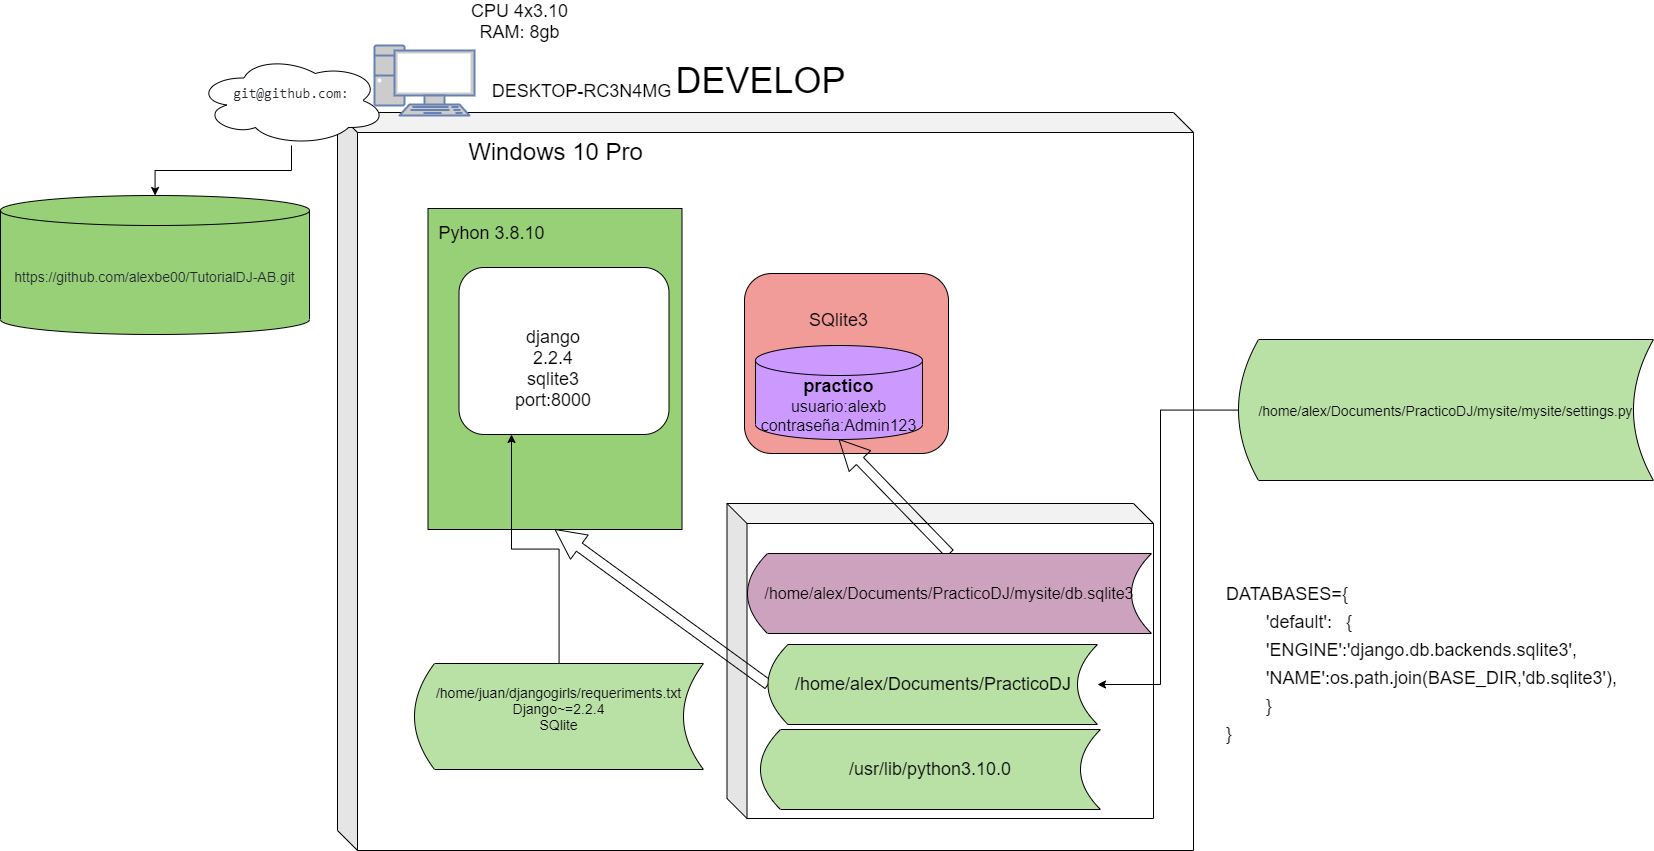

The diagram above was exported from draw.io. Its source (the exported page's mxGraphModel, read from the mxfile embedded in the PNG):
<mxGraphModel dx="2008" dy="1873" grid="0" gridSize="10" guides="1" tooltips="1" connect="1" arrows="1" fold="1" page="1" pageScale="1" pageWidth="827" pageHeight="1169" math="0" shadow="0">
  <root>
    <mxCell id="84o5ZI0YoPZNHQuvEMUx-0" />
    <mxCell id="84o5ZI0YoPZNHQuvEMUx-1" parent="84o5ZI0YoPZNHQuvEMUx-0" />
    <mxCell id="84o5ZI0YoPZNHQuvEMUx-2" value="" style="shape=cube;whiteSpace=wrap;html=1;boundedLbl=1;backgroundOutline=1;darkOpacity=0.05;darkOpacity2=0.1;" parent="84o5ZI0YoPZNHQuvEMUx-1" vertex="1">
      <mxGeometry x="-39" y="107" width="856" height="738" as="geometry" />
    </mxCell>
    <mxCell id="84o5ZI0YoPZNHQuvEMUx-3" value="" style="rounded=0;whiteSpace=wrap;html=1;fontSize=18;fillColor=#97D077;" parent="84o5ZI0YoPZNHQuvEMUx-1" vertex="1">
      <mxGeometry x="51.5" y="203" width="254" height="321" as="geometry" />
    </mxCell>
    <mxCell id="84o5ZI0YoPZNHQuvEMUx-4" value="" style="rounded=1;whiteSpace=wrap;html=1;fillColor=#F19C99;" parent="84o5ZI0YoPZNHQuvEMUx-1" vertex="1">
      <mxGeometry x="368" y="268" width="204" height="180" as="geometry" />
    </mxCell>
    <mxCell id="84o5ZI0YoPZNHQuvEMUx-5" value="" style="rounded=1;whiteSpace=wrap;html=1;fillColor=#FFFFFF;" parent="84o5ZI0YoPZNHQuvEMUx-1" vertex="1">
      <mxGeometry x="82.5" y="262" width="210" height="167" as="geometry" />
    </mxCell>
    <mxCell id="84o5ZI0YoPZNHQuvEMUx-6" value="&lt;font style=&quot;font-size: 18px&quot;&gt;Pyhon 3.8.10&lt;/font&gt;" style="text;html=1;align=center;verticalAlign=middle;resizable=0;points=[];autosize=1;strokeColor=none;" parent="84o5ZI0YoPZNHQuvEMUx-1" vertex="1">
      <mxGeometry x="56.5" y="218" width="116" height="19" as="geometry" />
    </mxCell>
    <mxCell id="84o5ZI0YoPZNHQuvEMUx-7" value="&lt;b&gt;&lt;font style=&quot;font-size: 18px&quot;&gt;practico&lt;/font&gt;&lt;/b&gt;&lt;br&gt;&lt;font style=&quot;font-size: 16px&quot;&gt;usuario:alexb&lt;br&gt;contraseña:Admin123&lt;/font&gt;" style="shape=cylinder3;whiteSpace=wrap;html=1;boundedLbl=1;backgroundOutline=1;size=15;fillColor=#CC99FF;" parent="84o5ZI0YoPZNHQuvEMUx-1" vertex="1">
      <mxGeometry x="379" y="340" width="167" height="94" as="geometry" />
    </mxCell>
    <mxCell id="84o5ZI0YoPZNHQuvEMUx-8" value="&lt;font style=&quot;font-size: 18px&quot;&gt;SQlite3&lt;br&gt;&lt;/font&gt;" style="text;html=1;strokeColor=none;fillColor=none;align=center;verticalAlign=middle;whiteSpace=wrap;rounded=0;" parent="84o5ZI0YoPZNHQuvEMUx-1" vertex="1">
      <mxGeometry x="415" y="305" width="95" height="20" as="geometry" />
    </mxCell>
    <mxCell id="84o5ZI0YoPZNHQuvEMUx-9" value="&lt;font style=&quot;font-size: 18px&quot;&gt;django 2.2.4&lt;br&gt;sqlite3&lt;br&gt;port:8000&lt;/font&gt;" style="text;html=1;strokeColor=none;fillColor=none;align=center;verticalAlign=middle;whiteSpace=wrap;rounded=0;" parent="84o5ZI0YoPZNHQuvEMUx-1" vertex="1">
      <mxGeometry x="134.5" y="352.5" width="84" height="20" as="geometry" />
    </mxCell>
    <mxCell id="84o5ZI0YoPZNHQuvEMUx-10" value="&lt;font&gt;&lt;font style=&quot;font-size: 24px&quot;&gt;Windows 10 Pro&lt;/font&gt;&lt;br&gt;&lt;/font&gt;" style="text;html=1;align=center;verticalAlign=middle;resizable=0;points=[];autosize=1;strokeColor=none;" parent="84o5ZI0YoPZNHQuvEMUx-1" vertex="1">
      <mxGeometry x="86" y="135" width="185" height="22" as="geometry" />
    </mxCell>
    <mxCell id="84o5ZI0YoPZNHQuvEMUx-11" value="&lt;font style=&quot;font-size: 18px&quot;&gt;CPU 4x3.10&lt;br&gt;RAM: 8gb&lt;br&gt;&lt;/font&gt;" style="text;html=1;align=center;verticalAlign=middle;resizable=0;points=[];autosize=1;strokeColor=none;" parent="84o5ZI0YoPZNHQuvEMUx-1" vertex="1">
      <mxGeometry x="89" y="-2" width="107" height="36" as="geometry" />
    </mxCell>
    <mxCell id="84o5ZI0YoPZNHQuvEMUx-12" style="edgeStyle=orthogonalEdgeStyle;rounded=0;orthogonalLoop=1;jettySize=auto;html=1;" parent="84o5ZI0YoPZNHQuvEMUx-1" source="84o5ZI0YoPZNHQuvEMUx-13" target="84o5ZI0YoPZNHQuvEMUx-14" edge="1">
      <mxGeometry relative="1" as="geometry" />
    </mxCell>
    <mxCell id="84o5ZI0YoPZNHQuvEMUx-13" value="&lt;pre id=&quot;empty-setup-new-repo-echo&quot; class=&quot;copyable-terminal-content f5&quot; style=&quot;box-sizing: border-box ; font-size: 14px ; margin-top: 0px ; margin-bottom: 0px ; overflow: auto ; color: rgb(36 , 41 , 47)&quot;&gt;&lt;span class=&quot;user-select-contain mb-0&quot; style=&quot;box-sizing: border-box ; margin-bottom: 0px&quot;&gt;git@github.com:&lt;/span&gt;&lt;/pre&gt;&lt;div&gt;&lt;span class=&quot;user-select-contain mb-0&quot; style=&quot;box-sizing: border-box ; margin-bottom: 0px&quot;&gt;&lt;br&gt;&lt;/span&gt;&lt;/div&gt;" style="ellipse;shape=cloud;whiteSpace=wrap;html=1;" parent="84o5ZI0YoPZNHQuvEMUx-1" vertex="1">
      <mxGeometry x="-180" y="50" width="190" height="90" as="geometry" />
    </mxCell>
    <mxCell id="84o5ZI0YoPZNHQuvEMUx-14" value="&lt;pre id=&quot;empty-setup-new-repo-echo&quot; class=&quot;copyable-terminal-content f5&quot; style=&quot;box-sizing: border-box ; margin-top: 0px ; margin-bottom: 0px ; overflow: auto&quot;&gt;&lt;font color=&quot;#24292f&quot;&gt;&lt;font face=&quot;helvetica&quot;&gt;&lt;span style=&quot;font-size: 14px&quot;&gt;https://github.com/alexbe00/TutorialDJ-AB.git&lt;/span&gt;&lt;/font&gt;&lt;span style=&quot;font-size: 14px&quot;&gt;&lt;br&gt;&lt;/span&gt;&lt;/font&gt;&lt;/pre&gt;" style="shape=cylinder3;whiteSpace=wrap;html=1;boundedLbl=1;backgroundOutline=1;size=15;fillColor=#97D077;" parent="84o5ZI0YoPZNHQuvEMUx-1" vertex="1">
      <mxGeometry x="-376" y="190" width="309" height="139" as="geometry" />
    </mxCell>
    <mxCell id="84o5ZI0YoPZNHQuvEMUx-15" value="&lt;font style=&quot;font-size: 18px&quot;&gt;DESKTOP-RC3N4MG&lt;/font&gt;" style="text;html=1;align=center;verticalAlign=middle;resizable=0;points=[];autosize=1;strokeColor=none;" parent="84o5ZI0YoPZNHQuvEMUx-1" vertex="1">
      <mxGeometry x="110" y="76" width="190" height="20" as="geometry" />
    </mxCell>
    <mxCell id="84o5ZI0YoPZNHQuvEMUx-17" value="" style="shape=cube;whiteSpace=wrap;html=1;boundedLbl=1;backgroundOutline=1;darkOpacity=0.05;darkOpacity2=0.1;" parent="84o5ZI0YoPZNHQuvEMUx-1" vertex="1">
      <mxGeometry x="350.5" y="498" width="426.5" height="315" as="geometry" />
    </mxCell>
    <mxCell id="zIEJXoq7mX7fmifvHbfG-0" style="edgeStyle=orthogonalEdgeStyle;rounded=0;orthogonalLoop=1;jettySize=auto;html=1;fontSize=36;shape=arrow;" parent="84o5ZI0YoPZNHQuvEMUx-1" source="84o5ZI0YoPZNHQuvEMUx-18" target="84o5ZI0YoPZNHQuvEMUx-7" edge="1">
      <mxGeometry relative="1" as="geometry" />
    </mxCell>
    <mxCell id="84o5ZI0YoPZNHQuvEMUx-18" value="&lt;font style=&quot;font-size: 16px&quot;&gt;/home/alex/Documents/PracticoDJ/mysite/db.sqlite3&lt;/font&gt;" style="shape=dataStorage;whiteSpace=wrap;html=1;fixedSize=1;fillColor=#CDA2BE;" parent="84o5ZI0YoPZNHQuvEMUx-1" vertex="1">
      <mxGeometry x="371" y="548" width="404" height="80" as="geometry" />
    </mxCell>
    <mxCell id="84o5ZI0YoPZNHQuvEMUx-19" value="&lt;font style=&quot;font-size: 36px&quot;&gt;DEVELOP&lt;/font&gt;" style="text;html=1;align=center;verticalAlign=middle;resizable=0;points=[];autosize=1;strokeColor=none;" parent="84o5ZI0YoPZNHQuvEMUx-1" vertex="1">
      <mxGeometry x="294" y="62" width="180" height="26" as="geometry" />
    </mxCell>
    <mxCell id="zIEJXoq7mX7fmifvHbfG-1" style="edgeStyle=orthogonalEdgeStyle;shape=arrow;rounded=0;orthogonalLoop=1;jettySize=auto;html=1;fontSize=36;" parent="84o5ZI0YoPZNHQuvEMUx-1" source="84o5ZI0YoPZNHQuvEMUx-20" target="84o5ZI0YoPZNHQuvEMUx-3" edge="1">
      <mxGeometry relative="1" as="geometry" />
    </mxCell>
    <mxCell id="84o5ZI0YoPZNHQuvEMUx-20" value="&lt;font style=&quot;font-size: 18px&quot;&gt;/home/alex/Documents/PracticoDJ&lt;/font&gt;" style="shape=dataStorage;whiteSpace=wrap;html=1;fixedSize=1;fillColor=#B9E0A5;" parent="84o5ZI0YoPZNHQuvEMUx-1" vertex="1">
      <mxGeometry x="391.5" y="639" width="329.5" height="80" as="geometry" />
    </mxCell>
    <mxCell id="84o5ZI0YoPZNHQuvEMUx-22" value="&lt;font style=&quot;font-size: 18px&quot;&gt;/usr/lib/python3.10.0&lt;/font&gt;" style="shape=dataStorage;whiteSpace=wrap;html=1;fixedSize=1;fillColor=#B9E0A5;" parent="84o5ZI0YoPZNHQuvEMUx-1" vertex="1">
      <mxGeometry x="384" y="724" width="340" height="80" as="geometry" />
    </mxCell>
    <mxCell id="xTKr7CAnb3CbT4Gx2BkY-0" value="&lt;div&gt;&lt;font style=&quot;font-size: 18px&quot;&gt;DATABASES={&lt;/font&gt;&lt;/div&gt;&lt;div&gt;&lt;font style=&quot;font-size: 18px&quot;&gt;&lt;span style=&quot;white-space: pre&quot;&gt;&#09;&lt;/span&gt;'default': &lt;span style=&quot;white-space: pre&quot;&gt;&#09;&lt;/span&gt;{&lt;/font&gt;&lt;/div&gt;&lt;div&gt;&lt;font style=&quot;font-size: 18px&quot;&gt;&lt;span style=&quot;white-space: pre&quot;&gt;&#09;&lt;/span&gt;'ENGINE':'django.db.backends.sqlite3',&lt;/font&gt;&lt;/div&gt;&lt;div&gt;&lt;font style=&quot;font-size: 18px&quot;&gt;&lt;span style=&quot;white-space: pre&quot;&gt;&#09;&lt;/span&gt;'NAME':os.path.join(BASE_DIR,'db.sqlite3'),&lt;/font&gt;&lt;/div&gt;&lt;div&gt;&lt;font style=&quot;font-size: 18px&quot;&gt;&lt;span style=&quot;white-space: pre&quot;&gt;&#09;&lt;/span&gt;}&lt;/font&gt;&lt;/div&gt;&lt;div&gt;&lt;span style=&quot;font-size: 18px&quot;&gt;}&lt;/span&gt;&lt;/div&gt;" style="text;html=1;strokeColor=none;fillColor=none;align=left;verticalAlign=middle;whiteSpace=wrap;rounded=0;fontSize=24;" parent="84o5ZI0YoPZNHQuvEMUx-1" vertex="1">
      <mxGeometry x="848" y="640.5" width="60" height="30" as="geometry" />
    </mxCell>
    <mxCell id="xTKr7CAnb3CbT4Gx2BkY-2" style="edgeStyle=orthogonalEdgeStyle;rounded=0;orthogonalLoop=1;jettySize=auto;html=1;fontSize=12;" parent="84o5ZI0YoPZNHQuvEMUx-1" source="xTKr7CAnb3CbT4Gx2BkY-1" target="84o5ZI0YoPZNHQuvEMUx-20" edge="1">
      <mxGeometry relative="1" as="geometry">
        <Array as="points">
          <mxPoint x="784" y="405" />
          <mxPoint x="784" y="679" />
        </Array>
      </mxGeometry>
    </mxCell>
    <mxCell id="xTKr7CAnb3CbT4Gx2BkY-1" value="&lt;span style=&quot;font-size: 14px&quot;&gt;/home/alex/Documents/PracticoDJ/mysite/mysite/settings.py&lt;/span&gt;" style="shape=dataStorage;whiteSpace=wrap;html=1;fixedSize=1;fillColor=#B9E0A5;" parent="84o5ZI0YoPZNHQuvEMUx-1" vertex="1">
      <mxGeometry x="862" y="334" width="415" height="141" as="geometry" />
    </mxCell>
    <mxCell id="xTKr7CAnb3CbT4Gx2BkY-4" style="edgeStyle=orthogonalEdgeStyle;rounded=0;orthogonalLoop=1;jettySize=auto;html=1;entryX=0.25;entryY=1;entryDx=0;entryDy=0;fontSize=18;" parent="84o5ZI0YoPZNHQuvEMUx-1" source="xTKr7CAnb3CbT4Gx2BkY-3" target="84o5ZI0YoPZNHQuvEMUx-5" edge="1">
      <mxGeometry relative="1" as="geometry" />
    </mxCell>
    <mxCell id="xTKr7CAnb3CbT4Gx2BkY-3" value="&lt;font style=&quot;font-size: 14px&quot;&gt;/home/juan/djangogirls/requeriments.txt&lt;br&gt;&lt;/font&gt;&lt;div style=&quot;font-size: 14px&quot;&gt;&lt;font style=&quot;font-size: 14px&quot;&gt;Django~=2.2.4&lt;/font&gt;&lt;/div&gt;&lt;div style=&quot;font-size: 14px&quot;&gt;&lt;font style=&quot;font-size: 14px&quot;&gt;SQlite&lt;/font&gt;&lt;/div&gt;&lt;div style=&quot;font-size: 14px&quot;&gt;&lt;br&gt;&lt;/div&gt;" style="shape=dataStorage;whiteSpace=wrap;html=1;fixedSize=1;fillColor=#B9E0A5;" parent="84o5ZI0YoPZNHQuvEMUx-1" vertex="1">
      <mxGeometry x="38" y="658" width="289" height="106" as="geometry" />
    </mxCell>
    <mxCell id="nYeuA9i8nyHuq_IlKA8u-2" value="" style="fontColor=#0066CC;verticalAlign=top;verticalLabelPosition=bottom;labelPosition=center;align=center;html=1;outlineConnect=0;fillColor=#CCCCCC;strokeColor=#6881B3;gradientColor=none;gradientDirection=north;strokeWidth=2;shape=mxgraph.networks.pc;fontSize=18;" vertex="1" parent="84o5ZI0YoPZNHQuvEMUx-1">
      <mxGeometry x="-2" y="40" width="100" height="70" as="geometry" />
    </mxCell>
  </root>
</mxGraphModel>